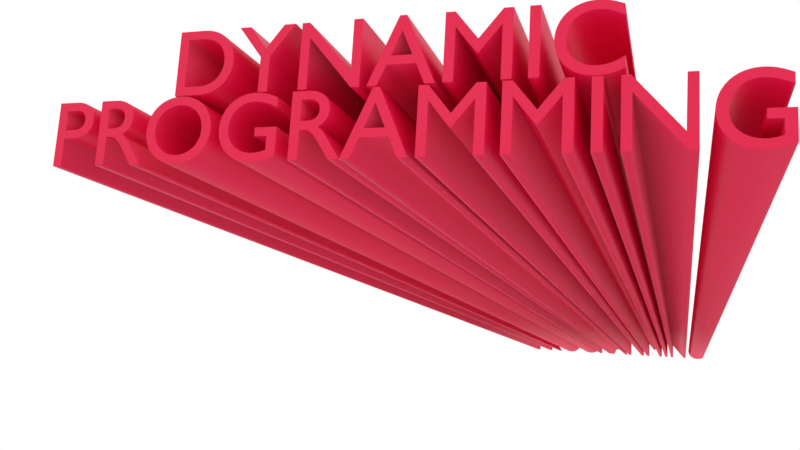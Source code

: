 # Source: jared-nielsen-dynamic-programming-memoization-tabulation.blend  (saved by Blender 2.82.7; exported with 4.5.12 LTS)
import bpy
from mathutils import Matrix  # noqa: F401  (used for matrix-valued properties, if any)

bpy.ops.wm.read_factory_settings(use_empty=True)
scene = bpy.context.scene
scene.name = 'Scene'

# ---- collections
col_collection_1 = bpy.data.collections.new('Collection 1'); scene.collection.children.link(col_collection_1)

# ---- materials (node trees are filled in below, after node groups)
mat_material = bpy.data.materials.new('Material')
mat_material.displacement_method = 'DISPLACEMENT'
mat_material.roughness = 0.25
mat_material_003 = bpy.data.materials.new('Material.003')
mat_material_002 = bpy.data.materials.new('Material.002')
mat_material_002.alpha_threshold = 0.0
mat_material_002.roughness = 0.5
mat_material_001 = bpy.data.materials.new('Material.001')
mat_material_001.alpha_threshold = 0.0
mat_material_001.diffuse_color = (0.0, 0.4945, 0.8, 1.0)
mat_material_001.roughness = 0.5
mat_material_005 = bpy.data.materials.new('Material.005')
mat_material_005.alpha_threshold = 0.0
mat_material_005.roughness = 0.5

# ---- material node trees
mat_material.use_nodes = True; mat_material.node_tree.nodes.clear()
_N = mat_material.node_tree.nodes; _L = mat_material.node_tree.links
n0 = _N.new('ShaderNodeOutputMaterial'); n0.name = 'Material Output'; n0.location = (300, 300)
n1 = _N.new('ShaderNodeBsdfPrincipled'); n1.name = 'Principled BSDF'; n1.location = (10, 300)
n1.distribution = 'GGX'
n1.subsurface_method = 'BURLEY'
n1.inputs[0].default_value = (0.8, 0.0, 0.06019, 1.0)
n1.inputs[3].default_value = 1.45
n1.inputs[27].default_value = (0.0, 0.0, 0.0, 1.0)
n1.inputs[28].default_value = 1.0
_L.new(n1.outputs[0], n0.inputs[0])
n0.is_active_output = True
mat_material_003.use_nodes = True; mat_material_003.node_tree.nodes.clear()
_N = mat_material_003.node_tree.nodes; _L = mat_material_003.node_tree.links
n0 = _N.new('ShaderNodeOutputMaterial'); n0.name = 'Material Output'; n0.location = (300, 300)
n1 = _N.new('ShaderNodeBsdfPrincipled'); n1.name = 'Principled BSDF'; n1.location = (10, 300)
n1.distribution = 'GGX'
n1.subsurface_method = 'BURLEY'
n1.inputs[3].default_value = 1.45
n1.inputs[27].default_value = (0.0, 0.0, 0.0, 1.0)
n1.inputs[28].default_value = 1.0
_L.new(n1.outputs[0], n0.inputs[0])
n0.is_active_output = True
mat_material_002.use_nodes = True; mat_material_002.node_tree.nodes.clear()
_N = mat_material_002.node_tree.nodes; _L = mat_material_002.node_tree.links
n0 = _N.new('ShaderNodeOutputMaterial'); n0.name = 'Material Output'; n0.location = (300, 300)
n1 = _N.new('ShaderNodeEmission'); n1.name = 'Emission'; n1.location = (10, 300)
n1.inputs[0].default_value = (0.8, 0.8, 0.8, 1.0)
n1.inputs[1].default_value = 5.0
_L.new(n1.outputs[0], n0.inputs[0])
n0.is_active_output = True
mat_material_001.use_nodes = True; mat_material_001.node_tree.nodes.clear()
_N = mat_material_001.node_tree.nodes; _L = mat_material_001.node_tree.links
n0 = _N.new('ShaderNodeOutputMaterial'); n0.name = 'Material Output'; n0.location = (300, 300)
n1 = _N.new('ShaderNodeBsdfAnisotropic'); n1.name = 'Glossy BSDF'; n1.location = (10, 300)
n1.distribution = 'GGX'
n1.inputs[0].default_value = (0.0, 0.4945, 0.8, 1.0)
n1.inputs[1].default_value = 0.4472
_L.new(n1.outputs[0], n0.inputs[0])
n0.is_active_output = True
mat_material_005.use_nodes = True; mat_material_005.node_tree.nodes.clear()
_N = mat_material_005.node_tree.nodes; _L = mat_material_005.node_tree.links
n0 = _N.new('ShaderNodeOutputMaterial'); n0.name = 'Material Output'; n0.location = (300, 300)
n1 = _N.new('ShaderNodeBsdfDiffuse'); n1.name = 'Diffuse BSDF'; n1.location = (10, 300)
n1.inputs[0].default_value = (1.0, 1.0, 1.0, 1.0)
_L.new(n1.outputs[0], n0.inputs[0])
n0.is_active_output = True

# ---- world
world_world = bpy.data.worlds.new('World'); scene.world = world_world
world_world.color = (1.0, 1.0, 1.0)
world_world.use_sun_shadow = False
world_world.sun_shadow_jitter_overblur = 0.0
world_world.cycles.sampling_method = 'MANUAL'

# ---- cameras
cam_camera = bpy.data.cameras.new('Camera')
cam_camera.clip_end = 100.0
cam_camera.lens = 35.0
cam_camera.sensor_width = 32.0
cam_camera.sensor_height = 18.0
cam_camera.ortho_scale = 7.314
cam_camera.dof.focus_distance = 0.0

# ---- meshes
me_plane_003 = bpy.data.meshes.new('Plane.003')
me_plane_003.from_pydata([(-1.0, -1.0, 0.0), (1.0, -1.0, 0.0), (-1.0, 1.0, 0.0), (1.0, 1.0, 0.0)], [], [(0, 1, 3, 2)])
_uv = me_plane_003.uv_layers.new(name='UVMap')
_uv.uv.foreach_set('vector', [0.0, 0.0, 1.0, 0.0, 1.0, 1.0, 0.0, 1.0])
me_plane_003.materials.append(mat_material_003)
me_plane_003.use_remesh_fix_poles = True
me_plane_003.use_remesh_preserve_attributes = False
me_plane_003.use_mirror_vertex_groups = False
me_plane_003.update()
me_plane_002 = bpy.data.meshes.new('Plane.002')
me_plane_002.from_pydata([(-1.0, -1.0, 0.0), (1.0, -1.0, 0.0), (-1.0, 1.0, 0.0), (1.0, 1.0, 0.0)], [], [(0, 1, 3, 2)])
me_plane_002.materials.append(mat_material_002)
me_plane_002.use_remesh_preserve_volume = False
me_plane_002.use_remesh_preserve_attributes = False
me_plane_002.use_mirror_vertex_groups = False
me_plane_002.update()
me_plane_001 = bpy.data.meshes.new('Plane.001')
me_plane_001.from_pydata([(-1.0, -1.0, 0.0), (1.0, -1.0, 0.0), (-1.0, 1.0, 0.0), (1.0, 1.0, 0.0)], [], [(0, 1, 3, 2)])
me_plane_001.materials.append(mat_material_002)
me_plane_001.use_remesh_preserve_volume = False
me_plane_001.use_remesh_preserve_attributes = False
me_plane_001.use_mirror_vertex_groups = False
me_plane_001.update()
me_plane = bpy.data.meshes.new('Plane')
me_plane.from_pydata([(-1.0, -1.0, 0.0), (1.0, -1.0, 0.0), (-1.0, 3.649, 1.293), (1.0, 3.649, 1.293), (-1.0, 3.645, 1.292), (-1.0, 3.641, 1.292), (-1.0, 3.637, 1.292), (-1.0, 3.633, 1.291), (-1.0, 3.629, 1.29), (-1.0, 3.625, 1.288), (-1.0, 3.621, 1.287), (-1.0, 3.617, 1.285), (-1.0, 3.613, 1.283), (-1.0, 3.609, 1.281), (-1.0, 3.605, 1.279), (-1.0, 3.601, 1.276), (-1.0, 3.597, 1.273), (-1.0, 3.593, 1.27), (-1.0, 3.589, 1.267), (-1.0, 3.585, 1.264), (-1.0, 3.581, 1.26), (-1.0, 3.577, 1.256), (-1.0, 3.573, 1.252), (-1.0, 3.569, 1.247), (-1.0, 3.565, 1.243), (-1.0, 3.561, 1.238), (-1.0, 3.557, 1.233), (-1.0, 3.553, 1.227), (-1.0, 3.549, 1.222), (-1.0, 3.545, 1.216), (-1.0, 3.541, 1.21), (-1.0, 3.537, 1.204), (-1.0, 3.533, 1.197), (-1.0, 3.529, 1.19), (-1.0, 3.525, 1.183), (-1.0, 3.521, 1.176), (-1.0, 3.517, 1.169), (-1.0, 3.513, 1.161), (-1.0, 3.509, 1.153), (-1.0, 3.505, 1.144), (-1.0, 3.501, 1.136), (-1.0, 3.497, 1.127), (-1.0, 3.493, 1.118), (-1.0, 3.489, 1.109), (-1.0, 3.485, 1.1), (-1.0, 3.481, 1.09), (-1.0, 3.477, 1.08), (-1.0, 3.473, 1.07), (-1.0, 3.469, 1.059), (-1.0, 3.465, 1.049), (-1.0, 3.461, 1.038), (-1.0, 3.457, 1.027), (-1.0, 3.453, 1.015), (-1.0, 3.449, 1.004), (-1.0, 3.445, 0.9919), (-1.0, 3.441, 0.9799), (-1.0, 3.437, 0.9678), (-1.0, 3.433, 0.9554), (-1.0, 3.429, 0.9429), (-1.0, 3.425, 0.9301), (-1.0, 3.421, 0.9172), (-1.0, 3.417, 0.9041), (-1.0, 3.413, 0.8908), (-1.0, 3.409, 0.8774), (-1.0, 3.405, 0.8639), (-1.0, 3.401, 0.8502), (-1.0, 3.397, 0.8363), (-1.0, 3.394, 0.8224), (-1.0, 3.39, 0.8083), (-1.0, 3.386, 0.7941), (-1.0, 3.382, 0.7798), (-1.0, 3.378, 0.7654), (-1.0, 3.374, 0.751), (-1.0, 3.37, 0.7365), (-1.0, 3.366, 0.7219), (-1.0, 3.362, 0.7072), (-1.0, 3.358, 0.6926), (-1.0, 3.354, 0.6779), (-1.0, 3.35, 0.6632), (-1.0, 3.346, 0.6484), (-1.0, 3.342, 0.6337), (-1.0, 3.338, 0.619), (-1.0, 3.334, 0.6043), (-1.0, 3.33, 0.5897), (-1.0, 3.326, 0.5751), (-1.0, 3.322, 0.5605), (-1.0, 3.318, 0.546), (-1.0, 3.314, 0.5316), (-1.0, 3.31, 0.5173), (-1.0, 3.306, 0.503), (-1.0, 3.302, 0.4889), (-1.0, 3.298, 0.4749), (-1.0, 3.294, 0.461), (-1.0, 3.29, 0.4472), (-1.0, 3.286, 0.4335), (-1.0, 3.282, 0.4201), (-1.0, 3.278, 0.4067), (-1.0, 3.274, 0.3936), (-1.0, 3.27, 0.3806), (-1.0, 3.266, 0.3678), (-1.0, 3.262, 0.3551), (-1.0, 3.258, 0.3427), (-1.0, 3.254, 0.3305), (-1.0, 3.25, 0.3184), (-1.0, 3.246, 0.3066), (-1.0, 3.242, 0.295), (-1.0, 3.238, 0.2836), (-1.0, 3.234, 0.2725), (-1.0, 3.23, 0.2616), (-1.0, 3.226, 0.2509), (-1.0, 3.222, 0.2405), (-1.0, 3.218, 0.2303), (-1.0, 3.214, 0.2203), (-1.0, 3.21, 0.2106), (-1.0, 3.206, 0.2012), (-1.0, 3.202, 0.192), (-1.0, 3.198, 0.1831), (-1.0, 3.194, 0.1744), (-1.0, 3.19, 0.166), (-1.0, 3.186, 0.1579), (-1.0, 3.182, 0.15), (-1.0, 3.178, 0.1424), (-1.0, 3.174, 0.135), (-1.0, 3.17, 0.1279), (-1.0, 3.166, 0.1211), (-1.0, 3.162, 0.1146), (-1.0, 3.158, 0.1083), (-1.0, 3.154, 0.1023), (-1.0, 3.15, 0.09654), (-1.0, 3.146, 0.09105), (-1.0, 3.142, 0.08584), (-1.0, 3.138, 0.08088), (-1.0, 3.134, 0.07619), (-1.0, 3.13, 0.07176), (-1.0, 3.126, 0.06759), (-1.0, 3.122, 0.06367), (-1.0, 3.118, 0.06002), (-1.0, 3.114, 0.05662), (-1.0, 3.11, 0.05348), (-1.0, 3.106, 0.05059), (-1.0, 3.102, 0.04795), (-1.0, 3.098, 0.04556), (-1.0, 3.094, 0.04342), (-1.0, 3.09, 0.04153), (-1.0, 3.086, 0.03982), (-1.0, 3.082, 0.03814), (-1.0, 3.078, 0.03649), (-1.0, 3.074, 0.03488), (-1.0, 3.07, 0.0333), (-1.0, 3.066, 0.03176), (-1.0, 3.062, 0.03025), (-1.0, 3.058, 0.02877), (-1.0, 3.054, 0.02733), (-1.0, 3.05, 0.02592), (-1.0, 3.046, 0.02455), (-1.0, 3.042, 0.02321), (-1.0, 3.038, 0.02191), (-1.0, 3.034, 0.02065), (-1.0, 3.03, 0.01942), (-1.0, 3.026, 0.01822), (-1.0, 3.022, 0.01707), (-1.0, 3.018, 0.01594), (-1.0, 3.014, 0.01486), (-1.0, 3.01, 0.01381), (-1.0, 3.006, 0.0128), (-1.0, 3.002, 0.01183), (-1.0, 2.998, 0.01089), (-1.0, 2.994, 0.009997), (-1.0, 2.99, 0.009137), (-1.0, 2.986, 0.008315), (-1.0, 2.982, 0.007532), (-1.0, 2.978, 0.006787), (-1.0, 2.974, 0.006081), (-1.0, 2.97, 0.005413), (-1.0, 2.966, 0.004785), (-1.0, 2.962, 0.004195), (-1.0, 2.958, 0.003645), (-1.0, 2.954, 0.003134), (-1.0, 2.95, 0.002662), (-1.0, 2.946, 0.002231), (-1.0, 2.942, 0.001839), (-1.0, 2.938, 0.001487), (-1.0, 2.934, 0.001174), (-1.0, 2.93, 0.0009026), (-1.0, 2.926, 0.0006711), (-1.0, 2.922, 0.0004799), (-1.0, 2.918, 0.0003293), (-1.0, 2.914, 0.0002193), (-1.0, 2.91, 0.0001382), (-1.0, 2.906, 7.552e-05), (-1.0, 2.902, 3.148e-05), (-1.0, 2.898, 6.334e-06), (-1.0, 2.895, 0.0), (-1.0, 2.891, 0.0), (-1.0, 2.887, 0.0), (-1.0, 2.883, 0.0), (-1.0, 2.879, 0.0), (-1.0, 2.875, 0.0), (-1.0, 2.871, 0.0), (-1.0, 2.867, 0.0), (-1.0, 2.863, 0.0), (-1.0, 2.859, 0.0), (-1.0, 2.855, 0.0), (-1.0, 2.851, 0.0), (-1.0, 2.847, 0.0), (-1.0, 2.843, 0.0), (-1.0, 2.839, 0.0), (-1.0, 2.835, 0.0), (-1.0, 2.831, 0.0), (-1.0, 2.827, 0.0), (-1.0, 2.823, 0.0), (-1.0, 2.819, 0.0), (-1.0, 2.815, 0.0), (-1.0, 2.811, 0.0), (-1.0, 2.807, 0.0), (-1.0, 2.803, 0.0), (-1.0, 2.799, 0.0), (-1.0, 2.795, 0.0), (-1.0, 2.791, 0.0), (-1.0, 2.787, 0.0), (-1.0, 2.783, 0.0), (-1.0, 2.779, 0.0), (-1.0, 2.775, 0.0), (-1.0, 2.771, 0.0), (-1.0, 2.767, 0.0), (-1.0, 2.763, 0.0), (-1.0, 2.759, 0.0), (-1.0, 0.1058, 0.0), (-1.0, 0.1018, 0.0), (-1.0, 0.0978, 0.0), (-1.0, 0.09381, 0.0), (-1.0, 0.08982, 0.0), (-1.0, 0.08583, 0.0), (-1.0, 0.08184, 0.0), (-1.0, 0.07784, 0.0), (-1.0, 0.07385, 0.0), (-1.0, 0.06986, 0.0), (-1.0, 0.06587, 0.0), (-1.0, 0.06188, 0.0), (-1.0, 0.05788, 0.0), (-1.0, 0.05389, 0.0), (-1.0, 0.0499, 0.0), (-1.0, 0.04591, 0.0), (-1.0, 0.04192, 0.0), (-1.0, 0.03792, 0.0), (-1.0, 0.03393, 0.0), (-1.0, 0.02994, 0.0), (-1.0, 0.02595, 0.0), (-1.0, 0.02196, 0.0), (-1.0, 0.01796, 0.0), (-1.0, 0.01397, 0.0), (-1.0, 0.009979, 0.0), (-1.0, 0.005987, 0.0), (-1.0, 0.001995, 0.0), (-1.0, -0.001997, 0.0), (-1.0, -0.005989, 0.0), (-1.0, -0.009981, 0.0), (-1.0, -0.01397, 0.0), (-1.0, -0.01796, 0.0), (-1.0, -0.02196, 0.0), (-1.0, -0.02595, 0.0), (-1.0, -0.02994, 0.0), (-1.0, -0.03393, 0.0), (-1.0, -0.03792, 0.0), (-1.0, -0.04192, 0.0), (-1.0, -0.04591, 0.0), (-1.0, -0.0499, 0.0), (-1.0, -0.05389, 0.0), (-1.0, -0.05788, 0.0), (-1.0, -0.06188, 0.0), (-1.0, -0.06587, 0.0), (-1.0, -0.06986, 0.0), (-1.0, -0.07385, 0.0), (-1.0, -0.07784, 0.0), (-1.0, -0.08184, 0.0), (-1.0, -0.08583, 0.0), (-1.0, -0.08982, 0.0), (-1.0, -0.09381, 0.0), (-1.0, -0.0978, 0.0), (-1.0, -0.1018, 0.0), (-1.0, -0.1058, 0.0), (-1.0, -0.1098, 0.0), (-1.0, -0.1138, 0.0), (-1.0, -0.1178, 0.0), (-1.0, -0.1218, 0.0), (-1.0, -0.1257, 0.0), (-1.0, -0.1297, 0.0), (-1.0, -0.1337, 0.0), (-1.0, -0.1377, 0.0), (-1.0, -0.1417, 0.0), (-1.0, -0.1457, 0.0), (-1.0, -0.1497, 0.0), (-1.0, -0.1537, 0.0), (-1.0, -0.1577, 0.0), (-1.0, 2.487, 0.0), (-1.0, 2.483, 0.0), (-1.0, 2.479, 0.0), (-1.0, 2.475, 0.0), (-1.0, 2.471, 0.0), (-1.0, 2.467, 0.0), (-1.0, -0.1856, 0.0), (-1.0, -0.1896, 0.0), (-1.0, 2.455, 0.0), (-1.0, 2.451, 0.0), (-1.0, 2.447, 0.0), (-1.0, 2.443, 0.0), (-1.0, 2.439, 0.0), (-1.0, -0.2136, 0.0), (-1.0, -0.2176, 0.0), (-1.0, 2.427, 0.0), (-1.0, 2.423, 0.0), (-1.0, 2.419, 0.0), (-1.0, -0.2335, 0.0), (-1.0, -0.2375, 0.0), (-1.0, -0.2415, 0.0), (-1.0, -0.2455, 0.0), (-1.0, -0.2495, 0.0), (-1.0, -0.2535, 0.0), (-1.0, -0.2575, 0.0), (-1.0, -0.2615, 0.0), (-1.0, -0.2655, 0.0), (-1.0, -0.2695, 0.0), (-1.0, -0.2735, 0.0), (-1.0, -0.2774, 0.0), (-1.0, -0.2814, 0.0), (-1.0, -0.2854, 0.0), (-1.0, -0.2894, 0.0), (-1.0, -0.2934, 0.0), (-1.0, -0.2974, 0.0), (-1.0, -0.3014, 0.0), (-1.0, -0.3054, 0.0), (-1.0, -0.3094, 0.0), (-1.0, -0.3134, 0.0), (-1.0, -0.3174, 0.0), (-1.0, -0.3214, 0.0), (-1.0, -0.3253, 0.0), (-1.0, -0.3293, 0.0), (-1.0, -0.3333, 0.0), (-1.0, -0.3373, 0.0), (-1.0, -0.3413, 0.0), (-1.0, -0.3453, 0.0), (-1.0, -0.3493, 0.0), (-1.0, -0.3533, 0.0), (-1.0, -0.3573, 0.0), (-1.0, -0.3613, 0.0), (-1.0, -0.3653, 0.0), (-1.0, -0.3693, 0.0), (-1.0, -0.3733, 0.0), (-1.0, -0.3772, 0.0), (-1.0, -0.3812, 0.0), (-1.0, -0.3852, 0.0), (-1.0, -0.3892, 0.0), (-1.0, -0.3932, 0.0), (-1.0, -0.3972, 0.0), (-1.0, -0.4012, 0.0), (-1.0, -0.4052, 0.0), (-1.0, -0.4092, 0.0), (-1.0, -0.4132, 0.0), (-1.0, -0.4172, 0.0), (-1.0, -0.4212, 0.0), (-1.0, -0.4252, 0.0), (-1.0, -0.4291, 0.0), (-1.0, -0.4331, 0.0), (-1.0, -0.4371, 0.0), (-1.0, -0.4411, 0.0), (-1.0, -0.4451, 0.0), (-1.0, -0.4491, 0.0), (-1.0, -0.4531, 0.0), (-1.0, -0.4571, 0.0), (-1.0, -0.4611, 0.0), (-1.0, -0.4651, 0.0), (-1.0, -0.4691, 0.0), (-1.0, -0.4731, 0.0), (-1.0, -0.477, 0.0), (-1.0, -0.481, 0.0), (-1.0, -0.485, 0.0), (-1.0, -0.489, 0.0), (-1.0, -0.493, 0.0), (-1.0, -0.497, 0.0), (-1.0, -0.501, 0.0), (-1.0, -0.505, 0.0), (-1.0, -0.509, 0.0), (-1.0, -0.513, 0.0), (-1.0, -0.517, 0.0), (-1.0, -0.521, 0.0), (-1.0, -0.525, 0.0), (-1.0, -0.5289, 0.0), (-1.0, -0.5329, 0.0), (-1.0, -0.5369, 0.0), (-1.0, -0.5409, 0.0), (-1.0, -0.5449, 0.0), (-1.0, -0.5489, 0.0), (-1.0, -0.5529, 0.0), (-1.0, -0.5569, 0.0), (-1.0, -0.5609, 0.0), (-1.0, -0.5649, 0.0), (-1.0, -0.5689, 0.0), (-1.0, -0.5729, 0.0), (-1.0, -0.5768, 0.0), (-1.0, -0.5808, 0.0), (-1.0, -0.5848, 0.0), (-1.0, -0.5888, 0.0), (-1.0, -0.5928, 0.0), (-1.0, -0.5968, 0.0), (-1.0, -0.6008, 0.0), (-1.0, -0.6048, 0.0), (-1.0, -0.6088, 0.0), (-1.0, -0.6128, 0.0), (-1.0, -0.6168, 0.0), (-1.0, -0.6208, 0.0), (-1.0, -0.6248, 0.0), (-1.0, -0.6287, 0.0), (-1.0, -0.6327, 0.0), (-1.0, -0.6367, 0.0), (-1.0, -0.6407, 0.0), (-1.0, -0.6447, 0.0), (-1.0, -0.6487, 0.0), (-1.0, -0.6527, 0.0), (-1.0, -0.6567, 0.0), (-1.0, -0.6607, 0.0), (-1.0, -0.6647, 0.0), (-1.0, -0.6687, 0.0), (-1.0, -0.6727, 0.0), (-1.0, -0.6766, 0.0), (-1.0, -0.6806, 0.0), (-1.0, -0.6846, 0.0), (-1.0, -0.6886, 0.0), (-1.0, -0.6926, 0.0), (-1.0, -0.6966, 0.0), (-1.0, -0.7006, 0.0), (-1.0, -0.7046, 0.0), (-1.0, -0.7086, 0.0), (-1.0, -0.7126, 0.0), (-1.0, -0.7166, 0.0), (-1.0, -0.7206, 0.0), (-1.0, -0.7246, 0.0), (-1.0, -0.7285, 0.0), (-1.0, -0.7325, 0.0), (-1.0, -0.7365, 0.0), (-1.0, -0.7405, 0.0), (-1.0, -0.7445, 0.0), (-1.0, -0.7485, 0.0), (-1.0, -0.7525, 0.0), (-1.0, -0.7565, 0.0), (-1.0, -0.7605, 0.0), (-1.0, -0.7645, 0.0), (-1.0, -0.7685, 0.0), (-1.0, -0.7725, 0.0), (-1.0, -0.7764, 0.0), (-1.0, -0.7804, 0.0), (-1.0, -0.7844, 0.0), (-1.0, -0.7884, 0.0), (-1.0, -0.7924, 0.0), (-1.0, -0.7964, 0.0), (-1.0, -0.8004, 0.0), (-1.0, -0.8044, 0.0), (-1.0, -0.8084, 0.0), (-1.0, -0.8124, 0.0), (-1.0, -0.8164, 0.0), (-1.0, -0.8204, 0.0), (-1.0, -0.8244, 0.0), (-1.0, -0.8283, 0.0), (-1.0, -0.8323, 0.0), (-1.0, -0.8363, 0.0), (-1.0, -0.8403, 0.0), (-1.0, -0.8443, 0.0), (-1.0, -0.8483, 0.0), (-1.0, -0.8523, 0.0), (-1.0, -0.8563, 0.0), (-1.0, -0.8603, 0.0), (-1.0, -0.8643, 0.0), (-1.0, -0.8683, 0.0), (-1.0, -0.8723, 0.0), (-1.0, -0.8762, 0.0), (-1.0, -0.8802, 0.0), (-1.0, -0.8842, 0.0), (-1.0, -0.8882, 0.0), (-1.0, -0.8922, 0.0), (-1.0, -0.8962, 0.0), (-1.0, -0.9002, 0.0), (-1.0, -0.9042, 0.0), (-1.0, -0.9082, 0.0), (-1.0, -0.9122, 0.0), (-1.0, -0.9162, 0.0), (-1.0, -0.9202, 0.0), (-1.0, -0.9242, 0.0), (-1.0, -0.9281, 0.0), (-1.0, -0.9321, 0.0), (-1.0, -0.9361, 0.0), (-1.0, -0.9401, 0.0), (-1.0, -0.9441, 0.0), (-1.0, -0.9481, 0.0), (-1.0, -0.9521, 0.0), (-1.0, -0.9561, 0.0), (-1.0, -0.9601, 0.0), (-1.0, -0.9641, 0.0), (-1.0, -0.9681, 0.0), (-1.0, -0.9721, 0.0), (-1.0, -0.976, 0.0), (-1.0, -0.98, 0.0), (-1.0, -0.984, 0.0), (-1.0, -0.988, 0.0), (-1.0, -0.992, 0.0), (-1.0, -0.996, 0.0), (1.0, -0.996, 0.0), (1.0, -0.992, 0.0), (1.0, -0.988, 0.0), (1.0, -0.984, 0.0), (1.0, -0.98, 0.0), (1.0, -0.976, 0.0), (1.0, -0.9721, 0.0), (1.0, -0.9681, 0.0), (1.0, -0.9641, 0.0), (1.0, -0.9601, 0.0), (1.0, -0.9561, 0.0), (1.0, -0.9521, 0.0), (1.0, -0.9481, 0.0), (1.0, -0.9441, 0.0), (1.0, -0.9401, 0.0), (1.0, -0.9361, 0.0), (1.0, -0.9321, 0.0), (1.0, -0.9281, 0.0), (1.0, -0.9242, 0.0), (1.0, -0.9202, 0.0), (1.0, -0.9162, 0.0), (1.0, -0.9122, 0.0), (1.0, -0.9082, 0.0), (1.0, -0.9042, 0.0), (1.0, -0.9002, 0.0), (1.0, -0.8962, 0.0), (1.0, -0.8922, 0.0), (1.0, -0.8882, 0.0), (1.0, -0.8842, 0.0), (1.0, -0.8802, 0.0), (1.0, -0.8762, 0.0), (1.0, -0.8723, 0.0), (1.0, -0.8683, 0.0), (1.0, -0.8643, 0.0), (1.0, -0.8603, 0.0), (1.0, -0.8563, 0.0), (1.0, -0.8523, 0.0), (1.0, -0.8483, 0.0), (1.0, -0.8443, 0.0), (1.0, -0.8403, 0.0), (1.0, -0.8363, 0.0), (1.0, -0.8323, 0.0), (1.0, -0.8283, 0.0), (1.0, -0.8244, 0.0), (1.0, -0.8204, 0.0), (1.0, -0.8164, 0.0), (1.0, -0.8124, 0.0), (1.0, -0.8084, 0.0), (1.0, -0.8044, 0.0), (1.0, -0.8004, 0.0), (1.0, -0.7964, 0.0), (1.0, -0.7924, 0.0), (1.0, -0.7884, 0.0), (1.0, -0.7844, 0.0), (1.0, -0.7804, 0.0), (1.0, -0.7764, 0.0), (1.0, -0.7725, 0.0), (1.0, -0.7685, 0.0), (1.0, -0.7645, 0.0), (1.0, -0.7605, 0.0), (1.0, -0.7565, 0.0), (1.0, -0.7525, 0.0), (1.0, -0.7485, 0.0), (1.0, -0.7445, 0.0), (1.0, -0.7405, 0.0), (1.0, -0.7365, 0.0), (1.0, -0.7325, 0.0), (1.0, -0.7285, 0.0), (1.0, -0.7246, 0.0), (1.0, -0.7206, 0.0), (1.0, -0.7166, 0.0), (1.0, -0.7126, 0.0), (1.0, -0.7086, 0.0), (1.0, -0.7046, 0.0), (1.0, -0.7006, 0.0), (1.0, -0.6966, 0.0), (1.0, -0.6926, 0.0), (1.0, -0.6886, 0.0), (1.0, -0.6846, 0.0), (1.0, -0.6806, 0.0), (1.0, -0.6766, 0.0), (1.0, -0.6727, 0.0), (1.0, -0.6687, 0.0), (1.0, -0.6647, 0.0), (1.0, -0.6607, 0.0), (1.0, -0.6567, 0.0), (1.0, -0.6527, 0.0), (1.0, -0.6487, 0.0), (1.0, -0.6447, 0.0), (1.0, -0.6407, 0.0), (1.0, -0.6367, 0.0), (1.0, -0.6327, 0.0), (1.0, -0.6287, 0.0), (1.0, -0.6248, 0.0), (1.0, -0.6208, 0.0), (1.0, -0.6168, 0.0), (1.0, -0.6128, 0.0), (1.0, -0.6088, 0.0), (1.0, -0.6048, 0.0), (1.0, -0.6008, 0.0), (1.0, -0.5968, 0.0), (1.0, -0.5928, 0.0), (1.0, -0.5888, 0.0), (1.0, -0.5848, 0.0), (1.0, -0.5808, 0.0), (1.0, -0.5768, 0.0), (1.0, -0.5729, 0.0), (1.0, -0.5689, 0.0), (1.0, -0.5649, 0.0), (1.0, -0.5609, 0.0), (1.0, -0.5569, 0.0), (1.0, -0.5529, 0.0), (1.0, -0.5489, 0.0), (1.0, -0.5449, 0.0), (1.0, -0.5409, 0.0), (1.0, -0.5369, 0.0), (1.0, -0.5329, 0.0), (1.0, -0.5289, 0.0), (1.0, -0.5249, 0.0), (1.0, -0.521, 0.0), (1.0, -0.517, 0.0), (1.0, -0.513, 0.0), (1.0, -0.509, 0.0), (1.0, -0.505, 0.0), (1.0, -0.501, 0.0), (1.0, -0.497, 0.0), (1.0, -0.493, 0.0), (1.0, -0.489, 0.0), (1.0, -0.485, 0.0), (1.0, -0.481, 0.0), (1.0, -0.477, 0.0), (1.0, -0.4731, 0.0), (1.0, -0.4691, 0.0), (1.0, -0.4651, 0.0), (1.0, -0.4611, 0.0), (1.0, -0.4571, 0.0), (1.0, -0.4531, 0.0), (1.0, -0.4491, 0.0), (1.0, -0.4451, 0.0), (1.0, -0.4411, 0.0), (1.0, -0.4371, 0.0), (1.0, -0.4331, 0.0), (1.0, -0.4291, 0.0), (1.0, -0.4251, 0.0), (1.0, -0.4212, 0.0), (1.0, -0.4172, 0.0), (1.0, -0.4132, 0.0), (1.0, -0.4092, 0.0), (1.0, -0.4052, 0.0), (1.0, -0.4012, 0.0), (1.0, -0.3972, 0.0), (1.0, -0.3932, 0.0), (1.0, -0.3892, 0.0), (1.0, -0.3852, 0.0), (1.0, -0.3812, 0.0), (1.0, -0.3772, 0.0), (1.0, -0.3733, 0.0), (1.0, -0.3693, 0.0), (1.0, -0.3653, 0.0), (1.0, -0.3613, 0.0), (1.0, -0.3573, 0.0), (1.0, -0.3533, 0.0), (1.0, -0.3493, 0.0), (1.0, -0.3453, 0.0), (1.0, -0.3413, 0.0), (1.0, -0.3373, 0.0), (1.0, -0.3333, 0.0), (1.0, -0.3293, 0.0), (1.0, -0.3253, 0.0), (1.0, -0.3214, 0.0), (1.0, -0.3174, 0.0), (1.0, -0.3134, 0.0), (1.0, -0.3094, 0.0), (1.0, -0.3054, 0.0), (1.0, -0.3014, 0.0), (1.0, -0.2974, 0.0), (1.0, -0.2934, 0.0), (1.0, -0.2894, 0.0), (1.0, -0.2854, 0.0), (1.0, -0.2814, 0.0), (1.0, -0.2774, 0.0), (1.0, -0.2735, 0.0), (1.0, -0.2695, 0.0), (1.0, -0.2655, 0.0), (1.0, -0.2615, 0.0), (1.0, -0.2575, 0.0), (1.0, -0.2535, 0.0), (1.0, -0.2495, 0.0), (1.0, -0.2455, 0.0), (1.0, -0.2415, 0.0), (1.0, -0.2375, 0.0), (1.0, -0.2335, 0.0), (1.0, -0.2295, 0.0), (1.0, -0.2255, 0.0), (1.0, -0.2216, 0.0), (1.0, -0.2176, 0.0), (1.0, -0.2136, 0.0), (1.0, -0.2096, 0.0), (1.0, -0.2056, 0.0), (1.0, -0.2016, 0.0), (1.0, -0.1976, 0.0), (1.0, -0.1936, 0.0), (1.0, -0.1896, 0.0), (1.0, -0.1856, 0.0), (1.0, -0.1816, 0.0), (1.0, -0.1776, 0.0), (1.0, -0.1737, 0.0), (1.0, -0.1697, 0.0), (1.0, -0.1657, 0.0), (1.0, -0.1617, 0.0), (1.0, -0.1577, 0.0), (1.0, -0.1537, 0.0), (1.0, -0.1497, 0.0), (1.0, -0.1457, 0.0), (1.0, -0.1417, 0.0), (1.0, -0.1377, 0.0), (1.0, -0.1337, 0.0), (1.0, -0.1297, 0.0), (1.0, -0.1257, 0.0), (1.0, -0.1218, 0.0), (1.0, -0.1178, 0.0), (1.0, -0.1138, 0.0), (1.0, -0.1098, 0.0), (1.0, -0.1058, 0.0), (1.0, -0.1018, 0.0), (1.0, -0.0978, 0.0), (1.0, -0.09381, 0.0), (1.0, -0.08982, 0.0), (1.0, -0.08583, 0.0), (1.0, -0.08184, 0.0), (1.0, -0.07784, 0.0), (1.0, -0.07385, 0.0), (1.0, -0.06986, 0.0), (1.0, -0.06587, 0.0), (1.0, -0.06188, 0.0), (1.0, -0.05788, 0.0), (1.0, -0.05389, 0.0), (1.0, -0.0499, 0.0), (1.0, -0.04591, 0.0), (1.0, -0.04192, 0.0), (1.0, -0.03792, 0.0), (1.0, -0.03393, 0.0), (1.0, -0.02994, 0.0), (1.0, -0.02595, 0.0), (1.0, -0.02196, 0.0), (1.0, -0.01796, 0.0), (1.0, -0.01397, 0.0), (1.0, -0.009979, 0.0), (1.0, -0.005987, 0.0), (1.0, -0.001995, 0.0), (1.0, 0.001997, 0.0), (1.0, 0.005989, 0.0), (1.0, 0.009981, 0.0), (1.0, 0.01397, 0.0), (1.0, 0.01796, 0.0), (1.0, 0.02196, 0.0), (1.0, 0.02595, 0.0), (1.0, 0.02994, 0.0), (1.0, 0.03393, 0.0), (1.0, 0.03792, 0.0), (1.0, 0.04192, 0.0), (1.0, 0.04591, 0.0), (1.0, 0.0499, 0.0), (1.0, 0.05389, 0.0), (1.0, 0.05788, 0.0), (1.0, 0.06188, 0.0), (1.0, 0.06587, 0.0), (1.0, 0.06986, 0.0), (1.0, 0.07385, 0.0), (1.0, 0.07784, 0.0), (1.0, 0.08184, 0.0), (1.0, 0.08583, 0.0), (1.0, 0.08982, 0.0), (1.0, 0.09381, 0.0), (1.0, 0.0978, 0.0), (1.0, 0.1018, 0.0), (1.0, 0.1058, 0.0), (1.0, 2.759, 0.0), (1.0, 2.763, 0.0), (1.0, 2.767, 0.0), (1.0, 2.771, 0.0), (1.0, 2.775, 0.0), (1.0, 2.779, 0.0), (1.0, 2.783, 0.0), (1.0, 2.787, 0.0), (1.0, 2.791, 0.0), (1.0, 2.795, 0.0), (1.0, 2.799, 0.0), (1.0, 2.803, 0.0), (1.0, 2.807, 0.0), (1.0, 2.811, 0.0), (1.0, 2.815, 0.0), (1.0, 2.819, 0.0), (1.0, 2.823, 0.0), (1.0, 2.827, 0.0), (1.0, 2.831, 0.0), (1.0, 2.835, 0.0), (1.0, 2.839, 0.0), (1.0, 2.843, 0.0), (1.0, 2.847, 0.0), (1.0, 2.851, 0.0), (1.0, 2.855, 0.0), (1.0, 2.859, 0.0), (1.0, 2.863, 0.0), (1.0, 2.867, 0.0), (1.0, 2.871, 0.0), (1.0, 2.875, 0.0), (1.0, 2.879, 0.0), (1.0, 2.883, 0.0), (1.0, 2.887, 0.0), (1.0, 2.891, 0.0), (1.0, 2.895, 0.0), (1.0, 2.898, 6.339e-06), (1.0, 2.902, 3.149e-05), (1.0, 2.906, 7.554e-05), (1.0, 2.91, 0.0001382), (1.0, 2.914, 0.0002193), (1.0, 2.918, 0.0003293), (1.0, 2.922, 0.00048), (1.0, 2.926, 0.0006711), (1.0, 2.93, 0.0009027), (1.0, 2.934, 0.001175), (1.0, 2.938, 0.001487), (1.0, 2.942, 0.001839), (1.0, 2.946, 0.002231), (1.0, 2.95, 0.002663), (1.0, 2.954, 0.003134), (1.0, 2.958, 0.003645), (1.0, 2.962, 0.004195), (1.0, 2.966, 0.004785), (1.0, 2.97, 0.005414), (1.0, 2.974, 0.006081), (1.0, 2.978, 0.006787), (1.0, 2.982, 0.007532), (1.0, 2.986, 0.008316), (1.0, 2.99, 0.009137), (1.0, 2.994, 0.009997), (1.0, 2.998, 0.01089), (1.0, 3.002, 0.01183), (1.0, 3.006, 0.0128), (1.0, 3.01, 0.01381), (1.0, 3.014, 0.01486), (1.0, 3.018, 0.01594), (1.0, 3.022, 0.01707), (1.0, 3.026, 0.01822), (1.0, 3.03, 0.01942), (1.0, 3.034, 0.02065), (1.0, 3.038, 0.02191), (1.0, 3.042, 0.02322), (1.0, 3.046, 0.02455), (1.0, 3.05, 0.02592), (1.0, 3.054, 0.02733), (1.0, 3.058, 0.02877), (1.0, 3.062, 0.03025), (1.0, 3.066, 0.03176), (1.0, 3.07, 0.03331), (1.0, 3.074, 0.03488), (1.0, 3.078, 0.0365), (1.0, 3.082, 0.03814), (1.0, 3.086, 0.03982), (1.0, 3.09, 0.04153), (1.0, 3.094, 0.04342), (1.0, 3.098, 0.04556), (1.0, 3.102, 0.04795), (1.0, 3.106, 0.05059), (1.0, 3.11, 0.05348), (1.0, 3.114, 0.05662), (1.0, 3.118, 0.06002), (1.0, 3.122, 0.06368), (1.0, 3.126, 0.06759), (1.0, 3.13, 0.07176), (1.0, 3.134, 0.07619), (1.0, 3.138, 0.08088), (1.0, 3.142, 0.08584), (1.0, 3.146, 0.09106), (1.0, 3.15, 0.09654), (1.0, 3.154, 0.1023), (1.0, 3.158, 0.1083), (1.0, 3.162, 0.1146), (1.0, 3.166, 0.1211), (1.0, 3.17, 0.1279), (1.0, 3.174, 0.135), (1.0, 3.178, 0.1424), (1.0, 3.182, 0.15), (1.0, 3.186, 0.1579), (1.0, 3.19, 0.166), (1.0, 3.194, 0.1744), (1.0, 3.198, 0.1831), (1.0, 3.202, 0.192), (1.0, 3.206, 0.2012), (1.0, 3.21, 0.2106), (1.0, 3.214, 0.2203), (1.0, 3.218, 0.2303), (1.0, 3.222, 0.2405), (1.0, 3.226, 0.2509), (1.0, 3.23, 0.2616), (1.0, 3.234, 0.2725), (1.0, 3.238, 0.2836), (1.0, 3.242, 0.295), (1.0, 3.246, 0.3066), (1.0, 3.25, 0.3184), (1.0, 3.254, 0.3305), (1.0, 3.258, 0.3427), (1.0, 3.262, 0.3551), (1.0, 3.266, 0.3678), (1.0, 3.27, 0.3806), (1.0, 3.274, 0.3936), (1.0, 3.278, 0.4067), (1.0, 3.282, 0.4201), (1.0, 3.286, 0.4336), (1.0, 3.29, 0.4472), (1.0, 3.294, 0.461), (1.0, 3.298, 0.4749), (1.0, 3.302, 0.4889), (1.0, 3.306, 0.503), (1.0, 3.31, 0.5173), (1.0, 3.314, 0.5316), (1.0, 3.318, 0.546), (1.0, 3.322, 0.5605), (1.0, 3.326, 0.5751), (1.0, 3.33, 0.5897), (1.0, 3.334, 0.6043), (1.0, 3.338, 0.619), (1.0, 3.342, 0.6337), (1.0, 3.346, 0.6484), (1.0, 3.35, 0.6632), (1.0, 3.354, 0.6779), (1.0, 3.358, 0.6926), (1.0, 3.362, 0.7072), (1.0, 3.366, 0.7219), (1.0, 3.37, 0.7365), (1.0, 3.374, 0.751), (1.0, 3.378, 0.7654), (1.0, 3.382, 0.7798), (1.0, 3.386, 0.7941), (1.0, 3.39, 0.8083), (1.0, 3.394, 0.8224), (1.0, 3.398, 0.8363), (1.0, 3.401, 0.8502), (1.0, 3.405, 0.8639), (1.0, 3.409, 0.8774), (1.0, 3.413, 0.8908), (1.0, 3.417, 0.9041), (1.0, 3.421, 0.9172), (1.0, 3.425, 0.9301), (1.0, 3.429, 0.9429), (1.0, 3.433, 0.9554), (1.0, 3.437, 0.9678), (1.0, 3.441, 0.98), (1.0, 3.445, 0.9919), (1.0, 3.449, 1.004), (1.0, 3.453, 1.015), (1.0, 3.457, 1.027), (1.0, 3.461, 1.038), (1.0, 3.465, 1.049), (1.0, 3.469, 1.059), (1.0, 3.473, 1.07), (1.0, 3.477, 1.08), (1.0, 3.481, 1.09), (1.0, 3.485, 1.1), (1.0, 3.489, 1.109), (1.0, 3.493, 1.118), (1.0, 3.497, 1.127), (1.0, 3.501, 1.136), (1.0, 3.505, 1.144), (1.0, 3.509, 1.153), (1.0, 3.513, 1.161), (1.0, 3.517, 1.169), (1.0, 3.521, 1.176), (1.0, 3.525, 1.183), (1.0, 3.529, 1.19), (1.0, 3.533, 1.197), (1.0, 3.537, 1.204), (1.0, 3.541, 1.21), (1.0, 3.545, 1.216), (1.0, 3.549, 1.222), (1.0, 3.553, 1.227), (1.0, 3.557, 1.233), (1.0, 3.561, 1.238), (1.0, 3.565, 1.243), (1.0, 3.569, 1.247), (1.0, 3.573, 1.252), (1.0, 3.577, 1.256), (1.0, 3.581, 1.26), (1.0, 3.585, 1.264), (1.0, 3.589, 1.267), (1.0, 3.593, 1.27), (1.0, 3.597, 1.273), (1.0, 3.601, 1.276), (1.0, 3.605, 1.279), (1.0, 3.609, 1.281), (1.0, 3.613, 1.283), (1.0, 3.617, 1.285), (1.0, 3.621, 1.287), (1.0, 3.625, 1.288), (1.0, 3.629, 1.29), (1.0, 3.633, 1.291), (1.0, 3.637, 1.292), (1.0, 3.641, 1.292), (1.0, 3.645, 1.292)], [], [(4, 1003, 3, 2), (0, 1, 504, 503), (503, 504, 505, 502), (502, 505, 506, 501), (501, 506, 507, 500), (500, 507, 508, 499), (499, 508, 509, 498), (498, 509, 510, 497), (497, 510, 511, 496), (496, 511, 512, 495), (495, 512, 513, 494), (494, 513, 514, 493), (493, 514, 515, 492), (492, 515, 516, 491), (491, 516, 517, 490), (490, 517, 518, 489), (489, 518, 519, 488), (488, 519, 520, 487), (487, 520, 521, 486), (486, 521, 522, 485), (485, 522, 523, 484), (484, 523, 524, 483), (483, 524, 525, 482), (482, 525, 526, 481), (481, 526, 527, 480), (480, 527, 528, 479), (479, 528, 529, 478), (478, 529, 530, 477), (477, 530, 531, 476), (476, 531, 532, 475), (475, 532, 533, 474), (474, 533, 534, 473), (473, 534, 535, 472), (472, 535, 536, 471), (471, 536, 537, 470), (470, 537, 538, 469), (469, 538, 539, 468), (468, 539, 540, 467), (467, 540, 541, 466), (466, 541, 542, 465), (465, 542, 543, 464), (464, 543, 544, 463), (463, 544, 545, 462), (462, 545, 546, 461), (461, 546, 547, 460), (460, 547, 548, 459), (459, 548, 549, 458), (458, 549, 550, 457), (457, 550, 551, 456), (456, 551, 552, 455), (455, 552, 553, 454), (454, 553, 554, 453), (453, 554, 555, 452), (452, 555, 556, 451), (451, 556, 557, 450), (450, 557, 558, 449), (449, 558, 559, 448), (448, 559, 560, 447), (447, 560, 561, 446), (446, 561, 562, 445), (445, 562, 563, 444), (444, 563, 564, 443), (443, 564, 565, 442), (442, 565, 566, 441), (441, 566, 567, 440), (440, 567, 568, 439), (439, 568, 569, 438), (438, 569, 570, 437), (437, 570, 571, 436), (436, 571, 572, 435), (435, 572, 573, 434), (434, 573, 574, 433), (433, 574, 575, 432), (432, 575, 576, 431), (431, 576, 577, 430), (430, 577, 578, 429), (429, 578, 579, 428), (428, 579, 580, 427), (427, 580, 581, 426), (426, 581, 582, 425), (425, 582, 583, 424), (424, 583, 584, 423), (423, 584, 585, 422), (422, 585, 586, 421), (421, 586, 587, 420), (420, 587, 588, 419), (419, 588, 589, 418), (418, 589, 590, 417), (417, 590, 591, 416), (416, 591, 592, 415), (415, 592, 593, 414), (414, 593, 594, 413), (413, 594, 595, 412), (412, 595, 596, 411), (411, 596, 597, 410), (410, 597, 598, 409), (409, 598, 599, 408), (408, 599, 600, 407), (407, 600, 601, 406), (406, 601, 602, 405), (405, 602, 603, 404), (404, 603, 604, 403), (403, 604, 605, 402), (402, 605, 606, 401), (401, 606, 607, 400), (400, 607, 608, 399), (399, 608, 609, 398), (398, 609, 610, 397), (397, 610, 611, 396), (396, 611, 612, 395), (395, 612, 613, 394), (394, 613, 614, 393), (393, 614, 615, 392), (392, 615, 616, 391), (391, 616, 617, 390), (390, 617, 618, 389), (389, 618, 619, 388), (388, 619, 620, 387), (387, 620, 621, 386), (386, 621, 622, 385), (385, 622, 623, 384), (384, 623, 624, 383), (383, 624, 625, 382), (382, 625, 626, 381), (381, 626, 627, 380), (380, 627, 628, 379), (379, 628, 629, 378), (378, 629, 630, 377), (377, 630, 631, 376), (376, 631, 632, 375), (375, 632, 633, 374), (374, 633, 634, 373), (373, 634, 635, 372), (372, 635, 636, 371), (371, 636, 637, 370), (370, 637, 638, 369), (369, 638, 639, 368), (368, 639, 640, 367), (367, 640, 641, 366), (366, 641, 642, 365), (365, 642, 643, 364), (364, 643, 644, 363), (363, 644, 645, 362), (362, 645, 646, 361), (361, 646, 647, 360), (360, 647, 648, 359), (359, 648, 649, 358), (358, 649, 650, 357), (357, 650, 651, 356), (356, 651, 652, 355), (355, 652, 653, 354), (354, 653, 654, 353), (353, 654, 655, 352), (352, 655, 656, 351), (351, 656, 657, 350), (350, 657, 658, 349), (349, 658, 659, 348), (348, 659, 660, 347), (347, 660, 661, 346), (346, 661, 662, 345), (345, 662, 663, 344), (344, 663, 664, 343), (343, 664, 665, 342), (342, 665, 666, 341), (341, 666, 667, 340), (340, 667, 668, 339), (339, 668, 669, 338), (338, 669, 670, 337), (337, 670, 671, 336), (336, 671, 672, 335), (335, 672, 673, 334), (334, 673, 674, 333), (333, 674, 675, 332), (332, 675, 676, 331), (331, 676, 677, 330), (330, 677, 678, 329), (329, 678, 679, 328), (328, 679, 680, 327), (327, 680, 681, 326), (326, 681, 682, 325), (325, 682, 683, 324), (324, 683, 684, 323), (323, 684, 685, 322), (322, 685, 686, 321), (321, 686, 687, 320), (320, 687, 688, 319), (319, 688, 689, 318), (318, 689, 690, 317), (317, 690, 691, 316), (316, 691, 692, 315), (315, 692, 693, 314), (314, 693, 694, 313), (313, 694, 695, 312), (312, 695, 696, 311), (311, 696, 697, 310), (310, 697, 698, 309), (309, 698, 699, 308), (308, 699, 700, 307), (307, 700, 701, 306), (306, 701, 702, 305), (305, 702, 703, 304), (304, 703, 704, 303), (303, 704, 705, 302), (302, 705, 706, 301), (301, 706, 707, 300), (300, 707, 708, 299), (299, 708, 709, 298), (298, 709, 710, 297), (297, 710, 711, 296), (296, 711, 712, 295), (295, 712, 713, 294), (294, 713, 714, 293), (293, 714, 715, 292), (292, 715, 716, 291), (291, 716, 717, 290), (290, 717, 718, 289), (289, 718, 719, 288), (288, 719, 720, 287), (287, 720, 721, 286), (286, 721, 722, 285), (285, 722, 723, 284), (284, 723, 724, 283), (283, 724, 725, 282), (282, 725, 726, 281), (281, 726, 727, 280), (280, 727, 728, 279), (279, 728, 729, 278), (278, 729, 730, 277), (277, 730, 731, 276), (276, 731, 732, 275), (275, 732, 733, 274), (274, 733, 734, 273), (273, 734, 735, 272), (272, 735, 736, 271), (271, 736, 737, 270), (270, 737, 738, 269), (269, 738, 739, 268), (268, 739, 740, 267), (267, 740, 741, 266), (266, 741, 742, 265), (265, 742, 743, 264), (264, 743, 744, 263), (263, 744, 745, 262), (262, 745, 746, 261), (261, 746, 747, 260), (260, 747, 748, 259), (259, 748, 749, 258), (258, 749, 750, 257), (257, 750, 751, 256), (256, 751, 752, 255), (255, 752, 753, 254), (254, 753, 754, 253), (253, 754, 755, 252), (252, 755, 756, 251), (251, 756, 757, 250), (250, 757, 758, 249), (249, 758, 759, 248), (248, 759, 760, 247), (247, 760, 761, 246), (246, 761, 762, 245), (245, 762, 763, 244), (244, 763, 764, 243), (243, 764, 765, 242), (242, 765, 766, 241), (241, 766, 767, 240), (240, 767, 768, 239), (239, 768, 769, 238), (238, 769, 770, 237), (237, 770, 771, 236), (236, 771, 772, 235), (235, 772, 773, 234), (234, 773, 774, 233), (233, 774, 775, 232), (232, 775, 776, 231), (231, 776, 777, 230), (230, 777, 778, 229), (229, 778, 779, 228), (228, 779, 780, 227), (227, 780, 781, 226), (226, 781, 782, 225), (225, 782, 783, 224), (224, 783, 784, 223), (223, 784, 785, 222), (222, 785, 786, 221), (221, 786, 787, 220), (220, 787, 788, 219), (219, 788, 789, 218), (218, 789, 790, 217), (217, 790, 791, 216), (216, 791, 792, 215), (215, 792, 793, 214), (214, 793, 794, 213), (213, 794, 795, 212), (212, 795, 796, 211), (211, 796, 797, 210), (210, 797, 798, 209), (209, 798, 799, 208), (208, 799, 800, 207), (207, 800, 801, 206), (206, 801, 802, 205), (205, 802, 803, 204), (204, 803, 804, 203), (203, 804, 805, 202), (202, 805, 806, 201), (201, 806, 807, 200), (200, 807, 808, 199), (199, 808, 809, 198), (198, 809, 810, 197), (197, 810, 811, 196), (196, 811, 812, 195), (195, 812, 813, 194), (194, 813, 814, 193), (193, 814, 815, 192), (192, 815, 816, 191), (191, 816, 817, 190), (190, 817, 818, 189), (189, 818, 819, 188), (188, 819, 820, 187), (187, 820, 821, 186), (186, 821, 822, 185), (185, 822, 823, 184), (184, 823, 824, 183), (183, 824, 825, 182), (182, 825, 826, 181), (181, 826, 827, 180), (180, 827, 828, 179), (179, 828, 829, 178), (178, 829, 830, 177), (177, 830, 831, 176), (176, 831, 832, 175), (175, 832, 833, 174), (174, 833, 834, 173), (173, 834, 835, 172), (172, 835, 836, 171), (171, 836, 837, 170), (170, 837, 838, 169), (169, 838, 839, 168), (168, 839, 840, 167), (167, 840, 841, 166), (166, 841, 842, 165), (165, 842, 843, 164), (164, 843, 844, 163), (163, 844, 845, 162), (162, 845, 846, 161), (161, 846, 847, 160), (160, 847, 848, 159), (159, 848, 849, 158), (158, 849, 850, 157), (157, 850, 851, 156), (156, 851, 852, 155), (155, 852, 853, 154), (154, 853, 854, 153), (153, 854, 855, 152), (152, 855, 856, 151), (151, 856, 857, 150), (150, 857, 858, 149), (149, 858, 859, 148), (148, 859, 860, 147), (147, 860, 861, 146), (146, 861, 862, 145), (145, 862, 863, 144), (144, 863, 864, 143), (143, 864, 865, 142), (142, 865, 866, 141), (141, 866, 867, 140), (140, 867, 868, 139), (139, 868, 869, 138), (138, 869, 870, 137), (137, 870, 871, 136), (136, 871, 872, 135), (135, 872, 873, 134), (134, 873, 874, 133), (133, 874, 875, 132), (132, 875, 876, 131), (131, 876, 877, 130), (130, 877, 878, 129), (129, 878, 879, 128), (128, 879, 880, 127), (127, 880, 881, 126), (126, 881, 882, 125), (125, 882, 883, 124), (124, 883, 884, 123), (123, 884, 885, 122), (122, 885, 886, 121), (121, 886, 887, 120), (120, 887, 888, 119), (119, 888, 889, 118), (118, 889, 890, 117), (117, 890, 891, 116), (116, 891, 892, 115), (115, 892, 893, 114), (114, 893, 894, 113), (113, 894, 895, 112), (112, 895, 896, 111), (111, 896, 897, 110), (110, 897, 898, 109), (109, 898, 899, 108), (108, 899, 900, 107), (107, 900, 901, 106), (106, 901, 902, 105), (105, 902, 903, 104), (104, 903, 904, 103), (103, 904, 905, 102), (102, 905, 906, 101), (101, 906, 907, 100), (100, 907, 908, 99), (99, 908, 909, 98), (98, 909, 910, 97), (97, 910, 911, 96), (96, 911, 912, 95), (95, 912, 913, 94), (94, 913, 914, 93), (93, 914, 915, 92), (92, 915, 916, 91), (91, 916, 917, 90), (90, 917, 918, 89), (89, 918, 919, 88), (88, 919, 920, 87), (87, 920, 921, 86), (86, 921, 922, 85), (85, 922, 923, 84), (84, 923, 924, 83), (83, 924, 925, 82), (82, 925, 926, 81), (81, 926, 927, 80), (80, 927, 928, 79), (79, 928, 929, 78), (78, 929, 930, 77), (77, 930, 931, 76), (76, 931, 932, 75), (75, 932, 933, 74), (74, 933, 934, 73), (73, 934, 935, 72), (72, 935, 936, 71), (71, 936, 937, 70), (70, 937, 938, 69), (69, 938, 939, 68), (68, 939, 940, 67), (67, 940, 941, 66), (66, 941, 942, 65), (65, 942, 943, 64), (64, 943, 944, 63), (63, 944, 945, 62), (62, 945, 946, 61), (61, 946, 947, 60), (60, 947, 948, 59), (59, 948, 949, 58), (58, 949, 950, 57), (57, 950, 951, 56), (56, 951, 952, 55), (55, 952, 953, 54), (54, 953, 954, 53), (53, 954, 955, 52), (52, 955, 956, 51), (51, 956, 957, 50), (50, 957, 958, 49), (49, 958, 959, 48), (48, 959, 960, 47), (47, 960, 961, 46), (46, 961, 962, 45), (45, 962, 963, 44), (44, 963, 964, 43), (43, 964, 965, 42), (42, 965, 966, 41), (41, 966, 967, 40), (40, 967, 968, 39), (39, 968, 969, 38), (38, 969, 970, 37), (37, 970, 971, 36), (36, 971, 972, 35), (35, 972, 973, 34), (34, 973, 974, 33), (33, 974, 975, 32), (32, 975, 976, 31), (31, 976, 977, 30), (30, 977, 978, 29), (29, 978, 979, 28), (28, 979, 980, 27), (27, 980, 981, 26), (26, 981, 982, 25), (25, 982, 983, 24), (24, 983, 984, 23), (23, 984, 985, 22), (22, 985, 986, 21), (21, 986, 987, 20), (20, 987, 988, 19), (19, 988, 989, 18), (18, 989, 990, 17), (17, 990, 991, 16), (16, 991, 992, 15), (15, 992, 993, 14), (14, 993, 994, 13), (13, 994, 995, 12), (12, 995, 996, 11), (11, 996, 997, 10), (10, 997, 998, 9), (9, 998, 999, 8), (8, 999, 1000, 7), (7, 1000, 1001, 6), (6, 1001, 1002, 5), (5, 1002, 1003, 4)])
me_plane.materials.append(mat_material_005)
me_plane.use_remesh_preserve_volume = False
me_plane.use_remesh_preserve_attributes = False
me_plane.use_mirror_vertex_groups = False
me_plane.update()

# ---- curves / text
txt_text = bpy.data.curves.new('Text', 'FONT')
txt_text.dimensions = '2D'
txt_text.body = 'DYNAMIC\nPROGRAMMING'
txt_text.materials.append(mat_material)
txt_text.use_path_clamp = True
txt_text.bevel_resolution = 0
txt_text.extrude = 100.0
txt_text.bevel_depth = 0.001
txt_text.align_x = 'CENTER'
txt_text.space_line = 0.7
txt_text_003 = bpy.data.curves.new('Text.003', 'FONT')
txt_text_003.dimensions = '2D'
txt_text_003.body = 'success.push(yourSelf);'
txt_text_003.materials.append(mat_material_001)
txt_text_003.use_path_clamp = True
txt_text_003.bevel_resolution = 0
txt_text_003.extrude = 0.1

# ---- objects
ob_text = bpy.data.objects.new('Text', txt_text)
ob_plane_003 = bpy.data.objects.new('Plane.003', me_plane_003)
ob_plane_002 = bpy.data.objects.new('Plane.002', me_plane_002)
ob_00_success_push_yourself = bpy.data.objects.new('00 success.push(yourSelf)', txt_text_003)
ob_plane_001 = bpy.data.objects.new('Plane.001', me_plane_001)
ob_plane = bpy.data.objects.new('Plane', me_plane)
ob_camera = bpy.data.objects.new('Camera', cam_camera)

# ---- transforms, parenting, visibility, modifiers, constraints
ob_text.location = (81.03, 239.4, -44.06)
ob_text.rotation_euler = (1.379, 3.718e-09, -0.3122)
ob_text.scale = (2.504, 2.504, 2.504)
ob_text.lineart.crease_threshold = 0.0
ob_plane_003.location = (0.0, 0.0, -20.55)
ob_plane_003.scale = (64.0, 64.0, 64.0)
ob_plane_003.lineart.crease_threshold = 0.0
ob_plane_002.location = (3.982, 0.004019, 6.546)
ob_plane_002.scale = (0.8, 0.8, 0.8)
ob_plane_002.lineart.crease_threshold = 0.0
ob_00_success_push_yourself.location = (0.0, 0.0, 0.0)
ob_00_success_push_yourself.rotation_euler = (1.571, -0.0, 0.0)
ob_00_success_push_yourself.hide_viewport = True
ob_00_success_push_yourself.hide_render = True
ob_00_success_push_yourself.lineart.crease_threshold = 0.0
ob_plane_001.location = (3.934, -3.5, 4.0)
ob_plane_001.rotation_euler = (0.7854, -0.0, 0.0)
ob_plane_001.hide_render = True
ob_plane_001.lineart.crease_threshold = 0.0
ob_plane.location = (6.0, 0.0, -1.059)
ob_plane.scale = (34.37, 16.0, 16.0)
ob_plane.hide_render = True
ob_plane.lineart.crease_threshold = 0.0
ob_camera.location = (6.0, -15.0, 0.4027)
ob_camera.rotation_euler = (1.571, 0.0, 0.0)
ob_camera.lock_rotations_4d = False
ob_camera.empty_display_type = 'ARROWS'
ob_camera.color = (0.0, 0.0, 0.0, 0.0)
ob_camera.display_type = 'WIRE'
ob_camera.lineart.crease_threshold = 0.0

# ---- collection membership
scene.collection.objects.link(ob_text)
scene.collection.objects.link(ob_plane_003)
col_collection_1.objects.link(ob_plane_002)
col_collection_1.objects.link(ob_00_success_push_yourself)
col_collection_1.objects.link(ob_plane_001)
col_collection_1.objects.link(ob_plane)
col_collection_1.objects.link(ob_camera)

# ---- scene / render settings (as saved in the file)
scene.camera = ob_camera
scene.frame_start = 1; scene.frame_end = 250; scene.frame_set(0)
scene.render.engine = 'CYCLES'
scene.render.resolution_x = 1600
scene.render.resolution_y = 900
scene.render.dither_intensity = 0.0
scene.cycles.use_denoising = False
scene.cycles.samples = 256
scene.cycles.sampling_pattern = 'TABULATED_SOBOL'
scene.cycles.use_adaptive_sampling = False
scene.cycles.use_light_tree = False
scene.cycles.blur_glossy = 0.0
scene.cycles.sample_clamp_indirect = 0.0
scene.view_settings.view_transform = 'Standard'
bpy.context.view_layer.update()
